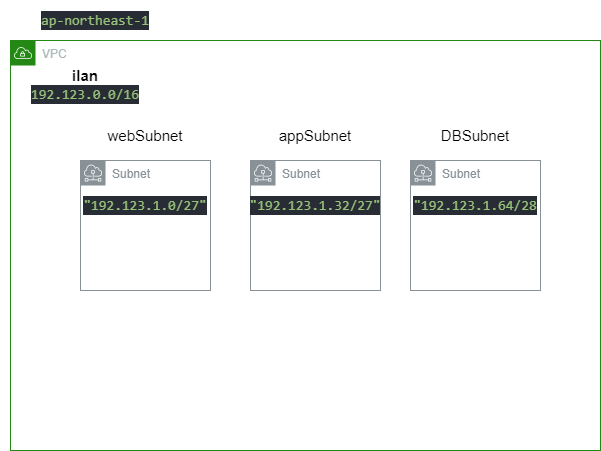

The diagram above was exported from draw.io. Its source (the exported page's mxGraphModel, read from the mxfile embedded in the PNG):
<mxGraphModel dx="1422" dy="794" grid="1" gridSize="10" guides="1" tooltips="1" connect="1" arrows="1" fold="1" page="1" pageScale="1" pageWidth="827" pageHeight="1169" math="0" shadow="0">
  <root>
    <mxCell id="0" />
    <mxCell id="1" parent="0" />
    <mxCell id="MQtSZ4JEvY_9rbKO3-5F-2" value="VPC" style="points=[[0,0],[0.25,0],[0.5,0],[0.75,0],[1,0],[1,0.25],[1,0.5],[1,0.75],[1,1],[0.75,1],[0.5,1],[0.25,1],[0,1],[0,0.75],[0,0.5],[0,0.25]];outlineConnect=0;gradientColor=none;html=1;whiteSpace=wrap;fontSize=12;fontStyle=0;container=1;pointerEvents=0;collapsible=0;recursiveResize=0;shape=mxgraph.aws4.group;grIcon=mxgraph.aws4.group_vpc;strokeColor=#248814;fillColor=none;verticalAlign=top;align=left;spacingLeft=30;fontColor=#AAB7B8;dashed=0;" vertex="1" parent="1">
      <mxGeometry x="80" y="160" width="590" height="410" as="geometry" />
    </mxCell>
    <mxCell id="MQtSZ4JEvY_9rbKO3-5F-7" value="Subnet" style="sketch=0;outlineConnect=0;gradientColor=none;html=1;whiteSpace=wrap;fontSize=12;fontStyle=0;shape=mxgraph.aws4.group;grIcon=mxgraph.aws4.group_subnet;strokeColor=#879196;fillColor=none;verticalAlign=top;align=left;spacingLeft=30;fontColor=#879196;dashed=0;" vertex="1" parent="MQtSZ4JEvY_9rbKO3-5F-2">
      <mxGeometry x="70" y="120" width="130" height="130" as="geometry" />
    </mxCell>
    <mxCell id="MQtSZ4JEvY_9rbKO3-5F-8" value="Subnet" style="sketch=0;outlineConnect=0;gradientColor=none;html=1;whiteSpace=wrap;fontSize=12;fontStyle=0;shape=mxgraph.aws4.group;grIcon=mxgraph.aws4.group_subnet;strokeColor=#879196;fillColor=none;verticalAlign=top;align=left;spacingLeft=30;fontColor=#879196;dashed=0;" vertex="1" parent="MQtSZ4JEvY_9rbKO3-5F-2">
      <mxGeometry x="400" y="120" width="130" height="130" as="geometry" />
    </mxCell>
    <mxCell id="MQtSZ4JEvY_9rbKO3-5F-9" value="Subnet" style="sketch=0;outlineConnect=0;gradientColor=none;html=1;whiteSpace=wrap;fontSize=12;fontStyle=0;shape=mxgraph.aws4.group;grIcon=mxgraph.aws4.group_subnet;strokeColor=#879196;fillColor=none;verticalAlign=top;align=left;spacingLeft=30;fontColor=#879196;dashed=0;" vertex="1" parent="MQtSZ4JEvY_9rbKO3-5F-2">
      <mxGeometry x="240" y="120" width="130" height="130" as="geometry" />
    </mxCell>
    <mxCell id="MQtSZ4JEvY_9rbKO3-5F-12" value="&lt;b&gt;&lt;font style=&quot;font-size: 15px&quot;&gt;ilan&lt;br&gt;&lt;/font&gt;&lt;/b&gt;&lt;div style=&quot;color: rgb(171 , 178 , 191) ; background-color: rgb(40 , 44 , 52) ; font-family: &amp;#34;consolas&amp;#34; , &amp;#34;courier new&amp;#34; , monospace ; font-size: 14px ; line-height: 19px&quot;&gt;&lt;span style=&quot;color: #98c379&quot;&gt;192.123.0.0/16&lt;/span&gt;&lt;/div&gt;" style="text;html=1;strokeColor=none;fillColor=none;align=center;verticalAlign=middle;whiteSpace=wrap;rounded=0;" vertex="1" parent="MQtSZ4JEvY_9rbKO3-5F-2">
      <mxGeometry x="20" y="30" width="110" height="30" as="geometry" />
    </mxCell>
    <mxCell id="MQtSZ4JEvY_9rbKO3-5F-14" value="webSubnet" style="text;html=1;strokeColor=none;fillColor=none;align=center;verticalAlign=middle;whiteSpace=wrap;rounded=0;fontSize=15;" vertex="1" parent="MQtSZ4JEvY_9rbKO3-5F-2">
      <mxGeometry x="105" y="80" width="60" height="30" as="geometry" />
    </mxCell>
    <mxCell id="MQtSZ4JEvY_9rbKO3-5F-15" value="appSubnet" style="text;html=1;strokeColor=none;fillColor=none;align=center;verticalAlign=middle;whiteSpace=wrap;rounded=0;fontSize=15;" vertex="1" parent="MQtSZ4JEvY_9rbKO3-5F-2">
      <mxGeometry x="275" y="80" width="60" height="30" as="geometry" />
    </mxCell>
    <mxCell id="MQtSZ4JEvY_9rbKO3-5F-16" value="DBSubnet" style="text;html=1;strokeColor=none;fillColor=none;align=center;verticalAlign=middle;whiteSpace=wrap;rounded=0;fontSize=15;" vertex="1" parent="MQtSZ4JEvY_9rbKO3-5F-2">
      <mxGeometry x="435" y="80" width="60" height="30" as="geometry" />
    </mxCell>
    <mxCell id="MQtSZ4JEvY_9rbKO3-5F-17" value="&#10;&#10;&lt;div style=&quot;color: rgb(171, 178, 191); background-color: rgb(40, 44, 52); font-family: consolas, &amp;quot;courier new&amp;quot;, monospace; font-weight: normal; font-size: 14px; line-height: 19px;&quot;&gt;&lt;div&gt;&lt;span style=&quot;color: #98c379&quot;&gt;&quot;192.123.1.0/27&quot;&lt;/span&gt;&lt;/div&gt;&lt;/div&gt;&#10;&#10;" style="text;html=1;strokeColor=none;fillColor=none;align=center;verticalAlign=middle;whiteSpace=wrap;rounded=0;fontSize=15;" vertex="1" parent="MQtSZ4JEvY_9rbKO3-5F-2">
      <mxGeometry x="105" y="150" width="60" height="30" as="geometry" />
    </mxCell>
    <mxCell id="MQtSZ4JEvY_9rbKO3-5F-18" value="&#10;&#10;&lt;div style=&quot;color: rgb(171, 178, 191); background-color: rgb(40, 44, 52); font-family: consolas, &amp;quot;courier new&amp;quot;, monospace; font-weight: normal; font-size: 14px; line-height: 19px;&quot;&gt;&lt;div&gt;&lt;span style=&quot;color: #98c379&quot;&gt;&quot;192.123.1.32/27&quot;&lt;/span&gt;&lt;/div&gt;&lt;/div&gt;&#10;&#10;" style="text;html=1;strokeColor=none;fillColor=none;align=center;verticalAlign=middle;whiteSpace=wrap;rounded=0;fontSize=15;" vertex="1" parent="MQtSZ4JEvY_9rbKO3-5F-2">
      <mxGeometry x="275" y="150" width="60" height="30" as="geometry" />
    </mxCell>
    <mxCell id="MQtSZ4JEvY_9rbKO3-5F-19" value="&#10;&#10;&lt;div style=&quot;color: rgb(171, 178, 191); background-color: rgb(40, 44, 52); font-family: consolas, &amp;quot;courier new&amp;quot;, monospace; font-weight: normal; font-size: 14px; line-height: 19px;&quot;&gt;&lt;div&gt;&lt;span style=&quot;color: #98c379&quot;&gt;&quot;192.123.1.64/28&lt;/span&gt;&lt;/div&gt;&lt;/div&gt;&#10;&#10;" style="text;html=1;strokeColor=none;fillColor=none;align=center;verticalAlign=middle;whiteSpace=wrap;rounded=0;fontSize=15;" vertex="1" parent="MQtSZ4JEvY_9rbKO3-5F-2">
      <mxGeometry x="435" y="150" width="60" height="30" as="geometry" />
    </mxCell>
    <mxCell id="MQtSZ4JEvY_9rbKO3-5F-11" value="&lt;div style=&quot;color: rgb(171 , 178 , 191) ; background-color: rgb(40 , 44 , 52) ; font-family: &amp;#34;consolas&amp;#34; , &amp;#34;courier new&amp;#34; , monospace ; font-size: 14px ; line-height: 19px&quot;&gt;&lt;span style=&quot;color: #98c379&quot;&gt;ap-northeast-1&lt;/span&gt;&lt;/div&gt;" style="text;html=1;strokeColor=none;fillColor=none;align=center;verticalAlign=middle;whiteSpace=wrap;rounded=0;strokeWidth=1;" vertex="1" parent="1">
      <mxGeometry x="70" y="120" width="190" height="40" as="geometry" />
    </mxCell>
  </root>
</mxGraphModel>